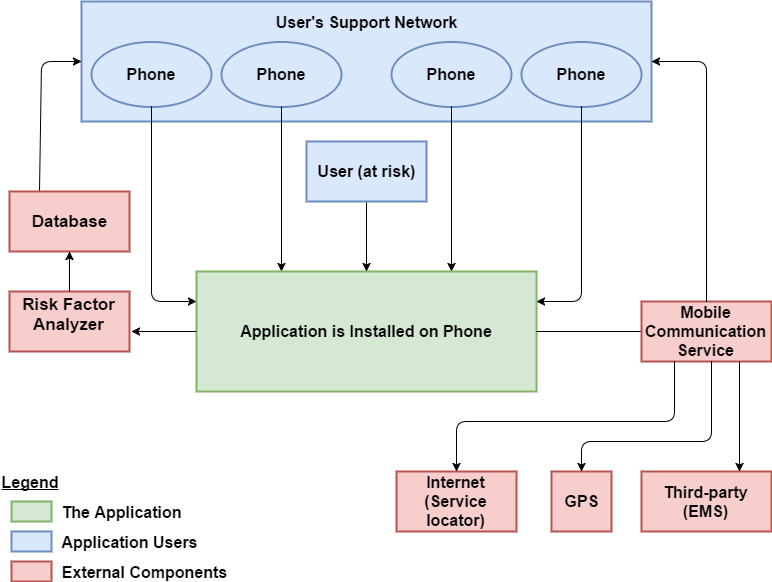

The diagram above was exported from draw.io. Its source (the exported page's mxGraphModel, read from the mxfile embedded in the PNG):
<mxGraphModel dx="1042" dy="481" grid="1" gridSize="10" guides="1" tooltips="1" connect="1" arrows="1" fold="1" page="1" pageScale="1" pageWidth="850" pageHeight="1100" math="0" shadow="0">
  <root>
    <mxCell id="0" />
    <mxCell id="1" parent="0" />
    <mxCell id="766698a36a197a88-1" value="" style="whiteSpace=wrap;html=1;fillColor=#dae8fc;strokeColor=#6c8ebf;strokeWidth=2;" vertex="1" parent="1">
      <mxGeometry x="110" y="10" width="570" height="120" as="geometry" />
    </mxCell>
    <mxCell id="766698a36a197a88-2" value="&lt;b&gt;&lt;font style=&quot;font-size: 16px&quot;&gt;Phone&lt;/font&gt;&lt;/b&gt;" style="ellipse;whiteSpace=wrap;html=1;fillColor=#dae8fc;strokeColor=#6c8ebf;strokeWidth=2;" vertex="1" parent="1">
      <mxGeometry x="120" y="50" width="120" height="65" as="geometry" />
    </mxCell>
    <mxCell id="766698a36a197a88-3" value="&lt;span&gt;&lt;b&gt;&lt;font style=&quot;font-size: 16px&quot;&gt;Phone&lt;/font&gt;&lt;/b&gt;&lt;/span&gt;" style="ellipse;whiteSpace=wrap;html=1;fillColor=#dae8fc;strokeColor=#6c8ebf;strokeWidth=2;" vertex="1" parent="1">
      <mxGeometry x="250" y="50" width="120" height="65" as="geometry" />
    </mxCell>
    <mxCell id="766698a36a197a88-4" value="&lt;span&gt;&lt;b&gt;&lt;font style=&quot;font-size: 16px&quot;&gt;Phone&lt;/font&gt;&lt;/b&gt;&lt;/span&gt;" style="ellipse;whiteSpace=wrap;html=1;fillColor=#dae8fc;strokeColor=#6c8ebf;strokeWidth=2;" vertex="1" parent="1">
      <mxGeometry x="420" y="50" width="120" height="65" as="geometry" />
    </mxCell>
    <mxCell id="766698a36a197a88-5" value="&lt;span&gt;&lt;b&gt;&lt;font style=&quot;font-size: 16px&quot;&gt;Phone&lt;/font&gt;&lt;/b&gt;&lt;/span&gt;" style="ellipse;whiteSpace=wrap;html=1;fillColor=#dae8fc;strokeColor=#6c8ebf;strokeWidth=2;" vertex="1" parent="1">
      <mxGeometry x="550" y="50" width="120" height="65" as="geometry" />
    </mxCell>
    <mxCell id="766698a36a197a88-6" value="" style="endArrow=classic;html=1;exitX=0.5;exitY=1;entryX=0;entryY=0.25;" edge="1" parent="1" source="766698a36a197a88-2" target="4b6dea4550221dd8-1">
      <mxGeometry width="50" height="50" relative="1" as="geometry">
        <mxPoint x="110" y="220" as="sourcePoint" />
        <mxPoint x="280" y="250" as="targetPoint" />
        <Array as="points">
          <mxPoint x="180" y="310" />
        </Array>
      </mxGeometry>
    </mxCell>
    <mxCell id="766698a36a197a88-7" value="" style="endArrow=classic;html=1;exitX=0.5;exitY=1;entryX=0.25;entryY=0;" edge="1" parent="1" source="766698a36a197a88-3" target="4b6dea4550221dd8-1">
      <mxGeometry x="190" y="138" width="50" height="50" as="geometry">
        <mxPoint x="190" y="138" as="sourcePoint" />
        <mxPoint x="290" y="260" as="targetPoint" />
      </mxGeometry>
    </mxCell>
    <mxCell id="766698a36a197a88-8" value="" style="endArrow=classic;html=1;exitX=0.5;exitY=1;entryX=0.75;entryY=0;" edge="1" parent="1" source="766698a36a197a88-4" target="4b6dea4550221dd8-1">
      <mxGeometry x="200" y="148" width="50" height="50" as="geometry">
        <mxPoint x="200" y="148" as="sourcePoint" />
        <mxPoint x="300" y="270" as="targetPoint" />
      </mxGeometry>
    </mxCell>
    <mxCell id="766698a36a197a88-9" value="" style="endArrow=classic;html=1;exitX=0.5;exitY=1;entryX=1;entryY=0.25;" edge="1" parent="1" source="766698a36a197a88-5" target="4b6dea4550221dd8-1">
      <mxGeometry x="210" y="158" width="50" height="50" as="geometry">
        <mxPoint x="210" y="158" as="sourcePoint" />
        <mxPoint x="310" y="280" as="targetPoint" />
        <Array as="points">
          <mxPoint x="610" y="310" />
        </Array>
      </mxGeometry>
    </mxCell>
    <mxCell id="4b6dea4550221dd8-1" value="&lt;b&gt;&lt;font style=&quot;font-size: 16px&quot;&gt;Application is Installed on Phone&lt;/font&gt;&lt;/b&gt;" style="whiteSpace=wrap;html=1;fillColor=#d5e8d4;strokeColor=#82b366;strokeWidth=2;" vertex="1" parent="1">
      <mxGeometry x="225" y="280" width="340" height="120" as="geometry" />
    </mxCell>
    <mxCell id="4b6dea4550221dd8-3" value="" style="endArrow=classic;html=1;exitX=1;exitY=0.5;" edge="1" parent="1" source="4b6dea4550221dd8-1">
      <mxGeometry x="110" y="350" width="50" height="50" as="geometry">
        <mxPoint x="230" y="350" as="sourcePoint" />
        <mxPoint x="680" y="340" as="targetPoint" />
      </mxGeometry>
    </mxCell>
    <mxCell id="4b6dea4550221dd8-5" value="" style="endArrow=classic;html=1;entryX=0.5;entryY=0;exitX=0.5;exitY=1;" edge="1" parent="1" source="34f72a982a9541b8-5" target="4b6dea4550221dd8-1">
      <mxGeometry x="240" y="410" width="50" height="50" as="geometry">
        <mxPoint x="390" y="210" as="sourcePoint" />
        <mxPoint x="550" y="470" as="targetPoint" />
      </mxGeometry>
    </mxCell>
    <mxCell id="34f72a982a9541b8-1" value="&lt;b&gt;&lt;font style=&quot;font-size: 16px&quot;&gt;User's Support Network&lt;/font&gt;&lt;/b&gt;" style="text;html=1;strokeColor=none;fillColor=none;align=center;verticalAlign=middle;whiteSpace=wrap;" vertex="1" parent="1">
      <mxGeometry x="300" y="20" width="190" height="20" as="geometry" />
    </mxCell>
    <mxCell id="34f72a982a9541b8-3" value="&lt;b&gt;&lt;font style=&quot;font-size: 16px&quot;&gt;Mobile Communication&lt;/font&gt;&lt;/b&gt;&lt;div&gt;&lt;b&gt;&lt;font style=&quot;font-size: 16px&quot;&gt;Service&lt;/font&gt;&lt;/b&gt;&lt;/div&gt;" style="whiteSpace=wrap;html=1;strokeColor=#b85450;strokeWidth=2;fillColor=#f8cecc;" vertex="1" parent="1">
      <mxGeometry x="670" y="310" width="130" height="60" as="geometry" />
    </mxCell>
    <mxCell id="34f72a982a9541b8-4" value="&lt;b&gt;&lt;font style=&quot;font-size: 16px&quot;&gt;Third-party (EMS)&lt;/font&gt;&lt;/b&gt;" style="whiteSpace=wrap;html=1;strokeColor=#b85450;strokeWidth=2;fillColor=#f8cecc;" vertex="1" parent="1">
      <mxGeometry x="670" y="480" width="130" height="60" as="geometry" />
    </mxCell>
    <mxCell id="34f72a982a9541b8-5" value="&lt;b&gt;&lt;font style=&quot;font-size: 16px&quot;&gt;User (at risk)&lt;/font&gt;&lt;/b&gt;" style="whiteSpace=wrap;html=1;strokeColor=#6c8ebf;strokeWidth=2;fillColor=#dae8fc;" vertex="1" parent="1">
      <mxGeometry x="335" y="150" width="120" height="60" as="geometry" />
    </mxCell>
    <mxCell id="34f72a982a9541b8-6" value="&lt;b&gt;&lt;font style=&quot;font-size: 16px&quot;&gt;Internet (Service locator)&lt;/font&gt;&lt;/b&gt;" style="whiteSpace=wrap;html=1;strokeColor=#b85450;strokeWidth=2;fillColor=#f8cecc;" vertex="1" parent="1">
      <mxGeometry x="425" y="480" width="120" height="60" as="geometry" />
    </mxCell>
    <mxCell id="34f72a982a9541b8-7" value="" style="endArrow=classic;html=1;entryX=0.5;entryY=0;exitX=0.25;exitY=1;" edge="1" parent="1" source="34f72a982a9541b8-3" target="34f72a982a9541b8-6">
      <mxGeometry width="50" height="50" relative="1" as="geometry">
        <mxPoint x="620" y="430" as="sourcePoint" />
        <mxPoint x="230" y="470" as="targetPoint" />
        <Array as="points">
          <mxPoint x="703" y="430" />
          <mxPoint x="485" y="430" />
        </Array>
      </mxGeometry>
    </mxCell>
    <mxCell id="34f72a982a9541b8-11" value="" style="endArrow=classic;html=1;entryX=0;entryY=0.5;exitX=0.25;exitY=0;" edge="1" parent="1" source="5a3dc9d02b759245-2" target="766698a36a197a88-1">
      <mxGeometry width="50" height="50" relative="1" as="geometry">
        <mxPoint x="60" y="150" as="sourcePoint" />
        <mxPoint x="80" y="130" as="targetPoint" />
        <Array as="points">
          <mxPoint x="70" y="70" />
        </Array>
      </mxGeometry>
    </mxCell>
    <mxCell id="4226280c75910772-1" value="&lt;b&gt;&lt;font style=&quot;font-size: 16px&quot;&gt;GPS&lt;/font&gt;&lt;/b&gt;" style="whiteSpace=wrap;html=1;fillColor=#f8cecc;strokeColor=#b85450;strokeWidth=2;" vertex="1" parent="1">
      <mxGeometry x="580" y="480" width="60" height="60" as="geometry" />
    </mxCell>
    <mxCell id="4226280c75910772-2" value="" style="endArrow=classic;html=1;entryX=0.5;entryY=0;" edge="1" parent="1" target="4226280c75910772-1">
      <mxGeometry width="50" height="50" relative="1" as="geometry">
        <mxPoint x="740" y="370" as="sourcePoint" />
        <mxPoint x="600" y="430" as="targetPoint" />
        <Array as="points">
          <mxPoint x="740" y="450" />
          <mxPoint x="610" y="450" />
        </Array>
      </mxGeometry>
    </mxCell>
    <mxCell id="4226280c75910772-5" value="" style="endArrow=classic;html=1;exitX=0.5;exitY=0;entryX=1;entryY=0.5;" edge="1" parent="1" source="34f72a982a9541b8-3" target="766698a36a197a88-1">
      <mxGeometry width="50" height="50" relative="1" as="geometry">
        <mxPoint x="720" y="230" as="sourcePoint" />
        <mxPoint x="735" y="80" as="targetPoint" />
        <Array as="points">
          <mxPoint x="735" y="70" />
        </Array>
      </mxGeometry>
    </mxCell>
    <mxCell id="4226280c75910772-9" value="" style="endArrow=classic;html=1;exitX=0.75;exitY=1;entryX=0.75;entryY=0;" edge="1" parent="1" source="34f72a982a9541b8-3" target="34f72a982a9541b8-4">
      <mxGeometry width="50" height="50" relative="1" as="geometry">
        <mxPoint x="40" y="610" as="sourcePoint" />
        <mxPoint x="768" y="460" as="targetPoint" />
      </mxGeometry>
    </mxCell>
    <mxCell id="4226280c75910772-10" value="" style="whiteSpace=wrap;html=1;strokeWidth=2;fillColor=#d5e8d4;strokeColor=#82b366;" vertex="1" parent="1">
      <mxGeometry x="40" y="510" width="40" height="20" as="geometry" />
    </mxCell>
    <mxCell id="4226280c75910772-11" value="" style="whiteSpace=wrap;html=1;strokeWidth=2;fillColor=#dae8fc;strokeColor=#6c8ebf;" vertex="1" parent="1">
      <mxGeometry x="40" y="540" width="40" height="20" as="geometry" />
    </mxCell>
    <mxCell id="4226280c75910772-12" value="" style="whiteSpace=wrap;html=1;strokeWidth=2;fillColor=#f8cecc;strokeColor=#b85450;" vertex="1" parent="1">
      <mxGeometry x="40" y="570" width="40" height="20" as="geometry" />
    </mxCell>
    <mxCell id="4226280c75910772-13" value="&lt;b&gt;&lt;u&gt;&lt;font style=&quot;font-size: 16px&quot;&gt;Legend&lt;/font&gt;&lt;/u&gt;&lt;/b&gt;" style="text;html=1;strokeColor=none;fillColor=none;align=center;verticalAlign=middle;whiteSpace=wrap;" vertex="1" parent="1">
      <mxGeometry x="38" y="480" width="40" height="20" as="geometry" />
    </mxCell>
    <mxCell id="4226280c75910772-15" value="&lt;div style=&quot;text-align: left&quot;&gt;&lt;b&gt;&lt;font style=&quot;font-size: 16px&quot;&gt;The Application&lt;/font&gt;&lt;/b&gt;&lt;/div&gt;" style="text;html=1;strokeColor=none;fillColor=none;align=center;verticalAlign=middle;whiteSpace=wrap;" vertex="1" parent="1">
      <mxGeometry x="80" y="510" width="140" height="20" as="geometry" />
    </mxCell>
    <mxCell id="4226280c75910772-16" value="&lt;div style=&quot;text-align: left&quot;&gt;&lt;b&gt;&lt;font style=&quot;font-size: 16px&quot;&gt;Application Users&lt;/font&gt;&lt;/b&gt;&lt;/div&gt;" style="text;html=1;strokeColor=none;fillColor=none;align=center;verticalAlign=middle;whiteSpace=wrap;" vertex="1" parent="1">
      <mxGeometry x="85" y="540" width="145" height="20" as="geometry" />
    </mxCell>
    <mxCell id="4226280c75910772-17" value="&lt;div style=&quot;text-align: left&quot;&gt;&lt;b&gt;&lt;font style=&quot;font-size: 16px&quot;&gt;External Components&lt;/font&gt;&lt;/b&gt;&lt;/div&gt;" style="text;html=1;strokeColor=none;fillColor=none;align=center;verticalAlign=middle;whiteSpace=wrap;" vertex="1" parent="1">
      <mxGeometry x="85" y="570" width="175" height="20" as="geometry" />
    </mxCell>
    <mxCell id="5a3dc9d02b759245-1" value="&lt;b&gt;&lt;font style=&quot;font-size: 17px&quot;&gt;Risk Factor Analyzer&lt;/font&gt;&lt;/b&gt;&lt;div&gt;&lt;br&gt;&lt;/div&gt;" style="whiteSpace=wrap;html=1;strokeColor=#b85450;strokeWidth=2;fillColor=#f8cecc;" vertex="1" parent="1">
      <mxGeometry x="38" y="300" width="120" height="60" as="geometry" />
    </mxCell>
    <mxCell id="5a3dc9d02b759245-2" value="&lt;div&gt;&lt;span style=&quot;font-size: 17px&quot;&gt;&lt;b&gt;Database&lt;/b&gt;&lt;/span&gt;&lt;/div&gt;" style="whiteSpace=wrap;html=1;strokeColor=#b85450;strokeWidth=2;fillColor=#f8cecc;" vertex="1" parent="1">
      <mxGeometry x="38" y="200" width="120" height="60" as="geometry" />
    </mxCell>
    <mxCell id="5a3dc9d02b759245-9" style="edgeStyle=orthogonalEdgeStyle;rounded=0;html=1;exitX=0.5;exitY=0;entryX=0.5;entryY=1;jettySize=auto;orthogonalLoop=1;" edge="1" parent="1" source="5a3dc9d02b759245-1" target="5a3dc9d02b759245-2">
      <mxGeometry relative="1" as="geometry" />
    </mxCell>
    <mxCell id="5a3dc9d02b759245-14" value="" style="endArrow=classic;html=1;exitX=0;exitY=0.5;" edge="1" parent="1" source="4b6dea4550221dd8-1">
      <mxGeometry width="50" height="50" relative="1" as="geometry">
        <mxPoint x="30" y="660" as="sourcePoint" />
        <mxPoint x="160" y="340" as="targetPoint" />
      </mxGeometry>
    </mxCell>
  </root>
</mxGraphModel>